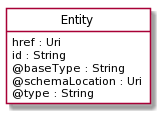

The diagram above was rendered by PlantUML. Its source (embedded in the PNG):
@startuml
hide circle
hide methods
hide stereotype
show <<Enumeration>> stereotype
skinparam class {
   BackgroundColor<<Enumeration>> #E6F5F7
   BackgroundColor<<Ref>> #FFFFE0
   BackgroundColor<<Pivot>> #FFFFFFF
   BackgroundColor #FCF2E3
}

class Entity  <<Pivot>> {
    href : Uri
    id : String
    @baseType : String
    @schemaLocation : Uri
    @type : String
}


@enduml